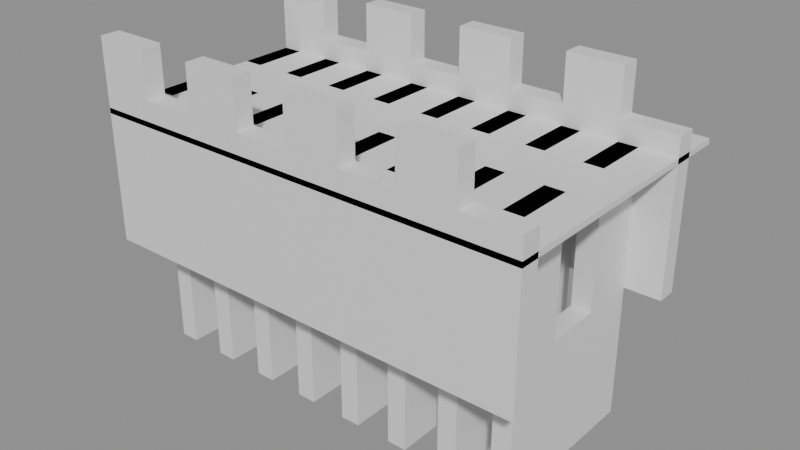 # Source: building_by_walls.blend  (saved by Blender 5.0.119; exported with 4.5.12 LTS)
import bpy
from mathutils import Matrix  # noqa: F401  (used for matrix-valued properties, if any)

bpy.ops.wm.read_factory_settings(use_empty=True)
scene = bpy.context.scene
scene.name = 'Scene'

# ---- collections
col_01_paredes_externas = bpy.data.collections.new('01_Paredes_Externas'); scene.collection.children.link(col_01_paredes_externas)
col_02_paredes_internas = bpy.data.collections.new('02_Paredes_Internas'); scene.collection.children.link(col_02_paredes_internas)
col_03_pisos_escadas = bpy.data.collections.new('03_Pisos_Escadas'); scene.collection.children.link(col_03_pisos_escadas)

# ---- materials (node trees are filled in below, after node groups)
mat_mat_parede_externa = bpy.data.materials.new('Mat_Parede_Externa')
mat_mat_parede_interna = bpy.data.materials.new('Mat_Parede_Interna')
mat_mat_pisos = bpy.data.materials.new('Mat_Pisos')

# ---- material node trees
mat_mat_parede_externa.use_nodes = True; mat_mat_parede_externa.node_tree.nodes.clear()
_N = mat_mat_parede_externa.node_tree.nodes; _L = mat_mat_parede_externa.node_tree.links
n0 = _N.new('ShaderNodeBsdfPrincipled'); n0.name = 'BSDF - Pré-fundamentado'; n0.location = (-200, 100)
n1 = _N.new('ShaderNodeOutputMaterial'); n1.name = 'Saída de material'; n1.location = (200, 100)
_L.new(n0.outputs[0], n1.inputs[0])
n1.is_active_output = True
mat_mat_parede_interna.use_nodes = True; mat_mat_parede_interna.node_tree.nodes.clear()
_N = mat_mat_parede_interna.node_tree.nodes; _L = mat_mat_parede_interna.node_tree.links
n0 = _N.new('ShaderNodeBsdfPrincipled'); n0.name = 'BSDF - Pré-fundamentado'; n0.location = (-200, 100)
n1 = _N.new('ShaderNodeOutputMaterial'); n1.name = 'Saída de material'; n1.location = (200, 100)
_L.new(n0.outputs[0], n1.inputs[0])
n1.is_active_output = True
mat_mat_pisos.use_nodes = True; mat_mat_pisos.node_tree.nodes.clear()
_N = mat_mat_pisos.node_tree.nodes; _L = mat_mat_pisos.node_tree.links
n0 = _N.new('ShaderNodeBsdfPrincipled'); n0.name = 'BSDF - Pré-fundamentado'; n0.location = (-200, 100)
n1 = _N.new('ShaderNodeOutputMaterial'); n1.name = 'Saída de material'; n1.location = (200, 100)
_L.new(n0.outputs[0], n1.inputs[0])
n1.is_active_output = True

# ---- meshes
me_parede_externa_norte = bpy.data.meshes.new('Parede_Externa_Norte')
me_parede_externa_norte.from_pydata([(-4.0, -2.5, 4.8), (-3.0, -2.5, 4.8), (-3.0, -2.15, 4.8), (-4.0, -2.15, 4.8), (-4.0, -2.5, 6.0), (-3.0, -2.5, 6.0), (-3.0, -2.15, 6.0), (-4.0, -2.15, 6.0), (-4.0, -2.5, 2.4), (-3.0, -2.5, 2.4), (-3.0, -2.15, 2.4), (-4.0, -2.15, 2.4), (-2.0, -2.5, 4.8), (-2.0, -2.15, 4.8), (-3.0, -2.5, 5.16), (-2.0, -2.5, 5.16), (-2.0, -2.15, 5.16), (-3.0, -2.15, 5.16), (-2.0, -2.5, 2.4), (-2.0, -2.15, 2.4), (-1.0, -2.5, 4.8), (-1.0, -2.15, 4.8), (-2.0, -2.5, 6.0), (-1.0, -2.5, 6.0), (-1.0, -2.15, 6.0), (-2.0, -2.15, 6.0), (-1.0, -2.5, 2.4), (-1.0, -2.15, 2.4), (0.0, -2.5, 4.8), (0.0, -2.15, 4.8), (-1.0, -2.5, 5.16), (0.0, -2.5, 5.16), (0.0, -2.15, 5.16), (-1.0, -2.15, 5.16), (0.0, -2.5, 2.4), (0.0, -2.15, 2.4), (1.0, -2.5, 4.8), (1.0, -2.15, 4.8), (0.0, -2.5, 6.0), (1.0, -2.5, 6.0), (1.0, -2.15, 6.0), (0.0, -2.15, 6.0), (1.0, -2.5, 2.4), (1.0, -2.15, 2.4), (2.0, -2.5, 4.8), (2.0, -2.15, 4.8), (1.0, -2.5, 5.16), (2.0, -2.5, 5.16), (2.0, -2.15, 5.16), (1.0, -2.15, 5.16), (2.0, -2.5, 2.4), (2.0, -2.15, 2.4), (3.0, -2.5, 4.8), (3.0, -2.15, 4.8), (2.0, -2.5, 6.0), (3.0, -2.5, 6.0), (3.0, -2.15, 6.0), (2.0, -2.15, 6.0), (3.0, -2.5, 2.4), (3.0, -2.15, 2.4), (4.0, -2.5, 4.8), (4.0, -2.15, 4.8), (3.0, -2.5, 5.16), (4.0, -2.5, 5.16), (4.0, -2.15, 5.16), (3.0, -2.15, 5.16), (4.0, -2.5, 2.4), (4.0, -2.15, 2.4)], [], [(0, 1, 2, 3), (4, 7, 6, 5), (0, 4, 5, 1), (2, 6, 7, 3), (0, 3, 7, 4), (1, 5, 6, 2), (8, 9, 10, 11), (8, 0, 1, 9), (10, 2, 3, 11), (8, 11, 3, 0), (9, 1, 2, 10), (1, 12, 13, 2), (14, 17, 16, 15), (1, 14, 15, 12), (13, 16, 17, 2), (1, 2, 17, 14), (12, 15, 16, 13), (9, 18, 19, 10), (9, 1, 12, 18), (19, 13, 2, 10), (18, 12, 13, 19), (12, 20, 21, 13), (22, 25, 24, 23), (12, 22, 23, 20), (21, 24, 25, 13), (12, 13, 25, 22), (20, 23, 24, 21), (18, 26, 27, 19), (18, 12, 20, 26), (27, 21, 13, 19), (26, 20, 21, 27), (20, 28, 29, 21), (30, 33, 32, 31), (20, 30, 31, 28), (29, 32, 33, 21), (20, 21, 33, 30), (28, 31, 32, 29), (26, 34, 35, 27), (26, 20, 28, 34), (35, 29, 21, 27), (34, 28, 29, 35), (28, 36, 37, 29), (38, 41, 40, 39), (28, 38, 39, 36), (37, 40, 41, 29), (28, 29, 41, 38), (36, 39, 40, 37), (34, 42, 43, 35), (34, 28, 36, 42), (43, 37, 29, 35), (42, 36, 37, 43), (36, 44, 45, 37), (46, 49, 48, 47), (36, 46, 47, 44), (45, 48, 49, 37), (36, 37, 49, 46), (44, 47, 48, 45), (42, 50, 51, 43), (42, 36, 44, 50), (51, 45, 37, 43), (50, 44, 45, 51), (44, 52, 53, 45), (54, 57, 56, 55), (44, 54, 55, 52), (53, 56, 57, 45), (44, 45, 57, 54), (52, 55, 56, 53), (50, 58, 59, 51), (50, 44, 52, 58), (59, 53, 45, 51), (58, 52, 53, 59), (52, 60, 61, 53), (62, 65, 64, 63), (52, 62, 63, 60), (61, 64, 65, 53), (52, 53, 65, 62), (60, 63, 64, 61), (58, 66, 67, 59), (58, 52, 60, 66), (67, 61, 53, 59), (66, 60, 61, 67)])
me_parede_externa_norte.materials.append(mat_mat_parede_externa)
me_parede_externa_norte.update()
me_parede_externa_sul = bpy.data.meshes.new('Parede_Externa_Sul')
me_parede_externa_sul.from_pydata([(-4.0, 1.5, 4.8), (-3.0, 1.5, 4.8), (-3.0, 1.85, 4.8), (-4.0, 1.85, 4.8), (-4.0, 1.5, 6.0), (-3.0, 1.5, 6.0), (-3.0, 1.85, 6.0), (-4.0, 1.85, 6.0), (-4.0, 1.5, 2.4), (-3.0, 1.5, 2.4), (-3.0, 1.85, 2.4), (-4.0, 1.85, 2.4), (-2.0, 1.5, 4.8), (-2.0, 1.85, 4.8), (-3.0, 1.5, 5.16), (-2.0, 1.5, 5.16), (-2.0, 1.85, 5.16), (-3.0, 1.85, 5.16), (-2.0, 1.5, 2.4), (-2.0, 1.85, 2.4), (-1.0, 1.5, 4.8), (-1.0, 1.85, 4.8), (-2.0, 1.5, 6.0), (-1.0, 1.5, 6.0), (-1.0, 1.85, 6.0), (-2.0, 1.85, 6.0), (-1.0, 1.5, 2.4), (-1.0, 1.85, 2.4), (0.0, 1.5, 4.8), (0.0, 1.85, 4.8), (-1.0, 1.5, 5.16), (0.0, 1.5, 5.16), (0.0, 1.85, 5.16), (-1.0, 1.85, 5.16), (0.0, 1.5, 2.4), (0.0, 1.85, 2.4), (1.0, 1.5, 4.8), (1.0, 1.85, 4.8), (0.0, 1.5, 6.0), (1.0, 1.5, 6.0), (1.0, 1.85, 6.0), (0.0, 1.85, 6.0), (1.0, 1.5, 2.4), (1.0, 1.85, 2.4), (2.0, 1.5, 4.8), (2.0, 1.85, 4.8), (1.0, 1.5, 5.16), (2.0, 1.5, 5.16), (2.0, 1.85, 5.16), (1.0, 1.85, 5.16), (2.0, 1.5, 2.4), (2.0, 1.85, 2.4), (3.0, 1.5, 4.8), (3.0, 1.85, 4.8), (2.0, 1.5, 6.0), (3.0, 1.5, 6.0), (3.0, 1.85, 6.0), (2.0, 1.85, 6.0), (3.0, 1.5, 2.4), (3.0, 1.85, 2.4), (4.0, 1.5, 4.8), (4.0, 1.85, 4.8), (3.0, 1.5, 5.16), (4.0, 1.5, 5.16), (4.0, 1.85, 5.16), (3.0, 1.85, 5.16), (4.0, 1.5, 2.4), (4.0, 1.85, 2.4)], [], [(0, 1, 2, 3), (4, 7, 6, 5), (0, 4, 5, 1), (2, 6, 7, 3), (0, 3, 7, 4), (1, 5, 6, 2), (8, 9, 10, 11), (8, 0, 1, 9), (10, 2, 3, 11), (8, 11, 3, 0), (9, 1, 2, 10), (1, 12, 13, 2), (14, 17, 16, 15), (1, 14, 15, 12), (13, 16, 17, 2), (1, 2, 17, 14), (12, 15, 16, 13), (9, 18, 19, 10), (9, 1, 12, 18), (19, 13, 2, 10), (18, 12, 13, 19), (12, 20, 21, 13), (22, 25, 24, 23), (12, 22, 23, 20), (21, 24, 25, 13), (12, 13, 25, 22), (20, 23, 24, 21), (18, 26, 27, 19), (18, 12, 20, 26), (27, 21, 13, 19), (26, 20, 21, 27), (20, 28, 29, 21), (30, 33, 32, 31), (20, 30, 31, 28), (29, 32, 33, 21), (20, 21, 33, 30), (28, 31, 32, 29), (26, 34, 35, 27), (26, 20, 28, 34), (35, 29, 21, 27), (34, 28, 29, 35), (28, 36, 37, 29), (38, 41, 40, 39), (28, 38, 39, 36), (37, 40, 41, 29), (28, 29, 41, 38), (36, 39, 40, 37), (34, 42, 43, 35), (34, 28, 36, 42), (43, 37, 29, 35), (42, 36, 37, 43), (36, 44, 45, 37), (46, 49, 48, 47), (36, 46, 47, 44), (45, 48, 49, 37), (36, 37, 49, 46), (44, 47, 48, 45), (42, 50, 51, 43), (42, 36, 44, 50), (51, 45, 37, 43), (50, 44, 45, 51), (44, 52, 53, 45), (54, 57, 56, 55), (44, 54, 55, 52), (53, 56, 57, 45), (44, 45, 57, 54), (52, 55, 56, 53), (50, 58, 59, 51), (50, 44, 52, 58), (59, 53, 45, 51), (58, 52, 53, 59), (52, 60, 61, 53), (62, 65, 64, 63), (52, 62, 63, 60), (61, 64, 65, 53), (52, 53, 65, 62), (60, 63, 64, 61), (58, 66, 67, 59), (58, 52, 60, 66), (67, 61, 53, 59), (66, 60, 61, 67)])
me_parede_externa_sul.materials.append(mat_mat_parede_externa)
me_parede_externa_sul.update()
me_parede_externa_leste = bpy.data.meshes.new('Parede_Externa_Leste')
me_parede_externa_leste.from_pydata([(3.0, -0.5, 0.0), (3.35, -0.5, 0.0), (3.35, 0.5, 0.0), (3.0, 0.5, 0.0), (3.0, -0.5, 2.4), (3.35, -0.5, 2.4), (3.35, 0.5, 2.4), (3.0, 0.5, 2.4), (3.0, -1.5, 2.4), (3.35, -1.5, 2.4), (3.0, -1.5, 4.8), (3.35, -1.5, 4.8), (3.35, -0.5, 4.8), (3.0, -0.5, 4.8), (3.0, -1.5, 0.0), (3.35, -1.5, 0.0), (3.35, 1.5, 2.4), (3.0, 1.5, 2.4), (3.0, 0.5, 4.8), (3.35, 0.5, 4.8), (3.35, 1.5, 4.8), (3.0, 1.5, 4.8), (3.35, 1.5, 0.0), (3.0, 1.5, 0.0)], [], [(0, 1, 2, 3), (4, 7, 6, 5), (0, 4, 5, 1), (2, 6, 7, 3), (0, 3, 7, 4), (1, 5, 6, 2), (8, 9, 5, 4), (10, 13, 12, 11), (8, 10, 11, 9), (5, 12, 13, 4), (8, 4, 13, 10), (9, 11, 12, 5), (14, 15, 1, 0), (14, 8, 9, 15), (14, 0, 4, 8), (15, 9, 5, 1), (7, 6, 16, 17), (18, 21, 20, 19), (7, 18, 19, 6), (16, 20, 21, 17), (7, 17, 21, 18), (6, 19, 20, 16), (3, 2, 22, 23), (22, 16, 17, 23), (3, 23, 17, 7), (2, 6, 16, 22)])
me_parede_externa_leste.materials.append(mat_mat_parede_externa)
me_parede_externa_leste.update()
me_parede_externa_oeste = bpy.data.meshes.new('Parede_Externa_Oeste')
me_parede_externa_oeste.from_pydata([(-4.0, -0.5, 0.0), (-3.65, -0.5, 0.0), (-3.65, 0.5, 0.0), (-4.0, 0.5, 0.0), (-4.0, -0.5, 2.4), (-3.65, -0.5, 2.4), (-3.65, 0.5, 2.4), (-4.0, 0.5, 2.4), (-4.0, -1.5, 2.4), (-3.65, -1.5, 2.4), (-4.0, -1.5, 4.8), (-3.65, -1.5, 4.8), (-3.65, -0.5, 4.8), (-4.0, -0.5, 4.8), (-4.0, -1.5, 0.0), (-3.65, -1.5, 0.0), (-3.65, 1.5, 2.4), (-4.0, 1.5, 2.4), (-4.0, 0.5, 4.8), (-3.65, 0.5, 4.8), (-3.65, 1.5, 4.8), (-4.0, 1.5, 4.8), (-3.65, 1.5, 0.0), (-4.0, 1.5, 0.0)], [], [(0, 1, 2, 3), (4, 7, 6, 5), (0, 4, 5, 1), (2, 6, 7, 3), (0, 3, 7, 4), (1, 5, 6, 2), (8, 9, 5, 4), (10, 13, 12, 11), (8, 10, 11, 9), (5, 12, 13, 4), (8, 4, 13, 10), (9, 11, 12, 5), (14, 15, 1, 0), (14, 8, 9, 15), (14, 0, 4, 8), (15, 9, 5, 1), (7, 6, 16, 17), (18, 21, 20, 19), (7, 18, 19, 6), (16, 20, 21, 17), (7, 17, 21, 18), (6, 19, 20, 16), (3, 2, 22, 23), (22, 16, 17, 23), (3, 23, 17, 7), (2, 6, 16, 22)])
me_parede_externa_oeste.materials.append(mat_mat_parede_externa)
me_parede_externa_oeste.update()
me_paredes_internas_divisorias = bpy.data.meshes.new('Paredes_Internas_Divisorias')
me_paredes_internas_divisorias.from_pydata([(-3.0, -1.5, 2.4), (-2.65, -1.5, 2.4), (-2.65, -0.5, 2.4), (-3.0, -0.5, 2.4), (-3.0, -1.5, 4.8), (-2.65, -1.5, 4.8), (-2.65, -0.5, 4.8), (-3.0, -0.5, 4.8), (-3.0, -1.5, 0.0), (-2.65, -1.5, 0.0), (-2.65, -0.5, 0.0), (-3.0, -0.5, 0.0), (-2.0, -1.5, 2.4), (-1.65, -1.5, 2.4), (-1.65, -0.5, 2.4), (-2.0, -0.5, 2.4), (-2.0, -1.5, 4.8), (-1.65, -1.5, 4.8), (-1.65, -0.5, 4.8), (-2.0, -0.5, 4.8), (-2.0, -1.5, 0.0), (-1.65, -1.5, 0.0), (-1.65, -0.5, 0.0), (-2.0, -0.5, 0.0), (-1.0, -1.5, 2.4), (-0.65, -1.5, 2.4), (-0.65, -0.5, 2.4), (-1.0, -0.5, 2.4), (-1.0, -1.5, 4.8), (-0.65, -1.5, 4.8), (-0.65, -0.5, 4.8), (-1.0, -0.5, 4.8), (-1.0, -1.5, 0.0), (-0.65, -1.5, 0.0), (-0.65, -0.5, 0.0), (-1.0, -0.5, 0.0), (0.0, -1.5, 2.4), (0.35, -1.5, 2.4), (0.35, -0.5, 2.4), (0.0, -0.5, 2.4), (0.0, -1.5, 4.8), (0.35, -1.5, 4.8), (0.35, -0.5, 4.8), (0.0, -0.5, 4.8), (0.0, -1.5, 0.0), (0.35, -1.5, 0.0), (0.35, -0.5, 0.0), (0.0, -0.5, 0.0), (1.0, -1.5, 2.4), (1.35, -1.5, 2.4), (1.35, -0.5, 2.4), (1.0, -0.5, 2.4), (1.0, -1.5, 4.8), (1.35, -1.5, 4.8), (1.35, -0.5, 4.8), (1.0, -0.5, 4.8), (1.0, -1.5, 0.0), (1.35, -1.5, 0.0), (1.35, -0.5, 0.0), (1.0, -0.5, 0.0), (2.0, -1.5, 2.4), (2.35, -1.5, 2.4), (2.35, -0.5, 2.4), (2.0, -0.5, 2.4), (2.0, -1.5, 4.8), (2.35, -1.5, 4.8), (2.35, -0.5, 4.8), (2.0, -0.5, 4.8), (2.0, -1.5, 0.0), (2.35, -1.5, 0.0), (2.35, -0.5, 0.0), (2.0, -0.5, 0.0), (-3.0, 0.5, 2.4), (-2.65, 0.5, 2.4), (-2.65, 1.5, 2.4), (-3.0, 1.5, 2.4), (-3.0, 0.5, 4.8), (-2.65, 0.5, 4.8), (-2.65, 1.5, 4.8), (-3.0, 1.5, 4.8), (-3.0, 0.5, 0.0), (-2.65, 0.5, 0.0), (-2.65, 1.5, 0.0), (-3.0, 1.5, 0.0), (-2.0, 0.5, 2.4), (-1.65, 0.5, 2.4), (-1.65, 1.5, 2.4), (-2.0, 1.5, 2.4), (-2.0, 0.5, 4.8), (-1.65, 0.5, 4.8), (-1.65, 1.5, 4.8), (-2.0, 1.5, 4.8), (-2.0, 0.5, 0.0), (-1.65, 0.5, 0.0), (-1.65, 1.5, 0.0), (-2.0, 1.5, 0.0), (-1.0, 0.5, 2.4), (-0.65, 0.5, 2.4), (-0.65, 1.5, 2.4), (-1.0, 1.5, 2.4), (-1.0, 0.5, 4.8), (-0.65, 0.5, 4.8), (-0.65, 1.5, 4.8), (-1.0, 1.5, 4.8), (-1.0, 0.5, 0.0), (-0.65, 0.5, 0.0), (-0.65, 1.5, 0.0), (-1.0, 1.5, 0.0), (0.0, 0.5, 2.4), (0.35, 0.5, 2.4), (0.35, 1.5, 2.4), (0.0, 1.5, 2.4), (0.0, 0.5, 4.8), (0.35, 0.5, 4.8), (0.35, 1.5, 4.8), (0.0, 1.5, 4.8), (0.0, 0.5, 0.0), (0.35, 0.5, 0.0), (0.35, 1.5, 0.0), (0.0, 1.5, 0.0), (1.0, 0.5, 2.4), (1.35, 0.5, 2.4), (1.35, 1.5, 2.4), (1.0, 1.5, 2.4), (1.0, 0.5, 4.8), (1.35, 0.5, 4.8), (1.35, 1.5, 4.8), (1.0, 1.5, 4.8), (1.0, 0.5, 0.0), (1.35, 0.5, 0.0), (1.35, 1.5, 0.0), (1.0, 1.5, 0.0), (2.0, 0.5, 2.4), (2.35, 0.5, 2.4), (2.35, 1.5, 2.4), (2.0, 1.5, 2.4), (2.0, 0.5, 4.8), (2.35, 0.5, 4.8), (2.35, 1.5, 4.8), (2.0, 1.5, 4.8), (2.0, 0.5, 0.0), (2.35, 0.5, 0.0), (2.35, 1.5, 0.0), (2.0, 1.5, 0.0)], [], [(0, 1, 2, 3), (4, 7, 6, 5), (0, 4, 5, 1), (2, 6, 7, 3), (0, 3, 7, 4), (1, 5, 6, 2), (8, 9, 10, 11), (8, 0, 1, 9), (10, 2, 3, 11), (8, 11, 3, 0), (9, 1, 2, 10), (12, 13, 14, 15), (16, 19, 18, 17), (12, 16, 17, 13), (14, 18, 19, 15), (12, 15, 19, 16), (13, 17, 18, 14), (20, 21, 22, 23), (20, 12, 13, 21), (22, 14, 15, 23), (20, 23, 15, 12), (21, 13, 14, 22), (24, 25, 26, 27), (28, 31, 30, 29), (24, 28, 29, 25), (26, 30, 31, 27), (24, 27, 31, 28), (25, 29, 30, 26), (32, 33, 34, 35), (32, 24, 25, 33), (34, 26, 27, 35), (32, 35, 27, 24), (33, 25, 26, 34), (36, 37, 38, 39), (40, 43, 42, 41), (36, 40, 41, 37), (38, 42, 43, 39), (36, 39, 43, 40), (37, 41, 42, 38), (44, 45, 46, 47), (44, 36, 37, 45), (46, 38, 39, 47), (44, 47, 39, 36), (45, 37, 38, 46), (48, 49, 50, 51), (52, 55, 54, 53), (48, 52, 53, 49), (50, 54, 55, 51), (48, 51, 55, 52), (49, 53, 54, 50), (56, 57, 58, 59), (56, 48, 49, 57), (58, 50, 51, 59), (56, 59, 51, 48), (57, 49, 50, 58), (60, 61, 62, 63), (64, 67, 66, 65), (60, 64, 65, 61), (62, 66, 67, 63), (60, 63, 67, 64), (61, 65, 66, 62), (68, 69, 70, 71), (68, 60, 61, 69), (70, 62, 63, 71), (68, 71, 63, 60), (69, 61, 62, 70), (72, 73, 74, 75), (76, 79, 78, 77), (72, 76, 77, 73), (74, 78, 79, 75), (72, 75, 79, 76), (73, 77, 78, 74), (80, 81, 82, 83), (80, 72, 73, 81), (82, 74, 75, 83), (80, 83, 75, 72), (81, 73, 74, 82), (84, 85, 86, 87), (88, 91, 90, 89), (84, 88, 89, 85), (86, 90, 91, 87), (84, 87, 91, 88), (85, 89, 90, 86), (92, 93, 94, 95), (92, 84, 85, 93), (94, 86, 87, 95), (92, 95, 87, 84), (93, 85, 86, 94), (96, 97, 98, 99), (100, 103, 102, 101), (96, 100, 101, 97), (98, 102, 103, 99), (96, 99, 103, 100), (97, 101, 102, 98), (104, 105, 106, 107), (104, 96, 97, 105), (106, 98, 99, 107), (104, 107, 99, 96), (105, 97, 98, 106), (108, 109, 110, 111), (112, 115, 114, 113), (108, 112, 113, 109), (110, 114, 115, 111), (108, 111, 115, 112), (109, 113, 114, 110), (116, 117, 118, 119), (116, 108, 109, 117), (118, 110, 111, 119), (116, 119, 111, 108), (117, 109, 110, 118), (120, 121, 122, 123), (124, 127, 126, 125), (120, 124, 125, 121), (122, 126, 127, 123), (120, 123, 127, 124), (121, 125, 126, 122), (128, 129, 130, 131), (128, 120, 121, 129), (130, 122, 123, 131), (128, 131, 123, 120), (129, 121, 122, 130), (132, 133, 134, 135), (136, 139, 138, 137), (132, 136, 137, 133), (134, 138, 139, 135), (132, 135, 139, 136), (133, 137, 138, 134), (140, 141, 142, 143), (140, 132, 133, 141), (142, 134, 135, 143), (140, 143, 135, 132), (141, 133, 134, 142)])
me_paredes_internas_divisorias.materials.append(mat_mat_parede_interna)
me_paredes_internas_divisorias.update()
me_pisos_lajes = bpy.data.meshes.new('Pisos_Lajes')
me_pisos_lajes.from_pydata([(-4.0, -2.5, 4.7), (-3.0, -2.5, 4.7), (-3.0, -1.5, 4.7), (-4.0, -1.5, 4.7), (-4.0, -2.5, 4.8), (-3.0, -2.5, 4.8), (-3.0, -1.5, 4.8), (-4.0, -1.5, 4.8), (-2.0, -2.5, 4.7), (-2.0, -1.5, 4.7), (-2.0, -2.5, 4.8), (-2.0, -1.5, 4.8), (-1.0, -2.5, 4.7), (-1.0, -1.5, 4.7), (-1.0, -2.5, 4.8), (-1.0, -1.5, 4.8), (0.0, -2.5, 4.7), (0.0, -1.5, 4.7), (0.0, -2.5, 4.8), (0.0, -1.5, 4.8), (1.0, -2.5, 4.7), (1.0, -1.5, 4.7), (1.0, -2.5, 4.8), (1.0, -1.5, 4.8), (2.0, -2.5, 4.7), (2.0, -1.5, 4.7), (2.0, -2.5, 4.8), (2.0, -1.5, 4.8), (3.0, -2.5, 4.7), (3.0, -1.5, 4.7), (3.0, -2.5, 4.8), (3.0, -1.5, 4.8), (4.0, -2.5, 4.7), (4.0, -1.5, 4.7), (4.0, -2.5, 4.8), (4.0, -1.5, 4.8), (-3.0, -0.5, 4.7), (-4.0, -0.5, 4.7), (-3.0, -0.5, 4.8), (-4.0, -0.5, 4.8), (-2.0, -0.5, 4.7), (-2.0, -0.5, 4.8), (-1.0, -0.5, 4.7), (-1.0, -0.5, 4.8), (0.0, -0.5, 4.7), (0.0, -0.5, 4.8), (1.0, -0.5, 4.7), (1.0, -0.5, 4.8), (2.0, -0.5, 4.7), (2.0, -0.5, 4.8), (3.0, -0.5, 4.7), (3.0, -0.5, 4.8), (4.0, -0.5, 4.7), (4.0, -0.5, 4.8), (-3.0, 0.5, 4.7), (-4.0, 0.5, 4.7), (-3.0, 0.5, 4.8), (-4.0, 0.5, 4.8), (-2.0, 0.5, 4.7), (-2.0, 0.5, 4.8), (-1.0, 0.5, 4.7), (-1.0, 0.5, 4.8), (0.0, 0.5, 4.7), (0.0, 0.5, 4.8), (1.0, 0.5, 4.7), (1.0, 0.5, 4.8), (2.0, 0.5, 4.7), (2.0, 0.5, 4.8), (3.0, 0.5, 4.7), (3.0, 0.5, 4.8), (4.0, 0.5, 4.7), (4.0, 0.5, 4.8), (-3.0, 1.5, 4.7), (-4.0, 1.5, 4.7), (-3.0, 1.5, 4.8), (-4.0, 1.5, 4.8), (-2.0, 1.5, 4.7), (-2.0, 1.5, 4.8), (-1.0, 1.5, 4.7), (-1.0, 1.5, 4.8), (0.0, 1.5, 4.7), (0.0, 1.5, 4.8), (1.0, 1.5, 4.7), (1.0, 1.5, 4.8), (2.0, 1.5, 4.7), (2.0, 1.5, 4.8), (3.0, 1.5, 4.7), (3.0, 1.5, 4.8), (4.0, 1.5, 4.7), (4.0, 1.5, 4.8), (-3.0, 2.5, 4.7), (-4.0, 2.5, 4.7), (-3.0, 2.5, 4.8), (-4.0, 2.5, 4.8), (-2.0, 2.5, 4.7), (-2.0, 2.5, 4.8), (-1.0, 2.5, 4.7), (-1.0, 2.5, 4.8), (0.0, 2.5, 4.7), (0.0, 2.5, 4.8), (1.0, 2.5, 4.7), (1.0, 2.5, 4.8), (2.0, 2.5, 4.7), (2.0, 2.5, 4.8), (3.0, 2.5, 4.7), (3.0, 2.5, 4.8), (4.0, 2.5, 4.7), (4.0, 2.5, 4.8)], [], [(0, 1, 2, 3), (4, 7, 6, 5), (0, 4, 5, 1), (2, 6, 7, 3), (0, 3, 7, 4), (1, 5, 6, 2), (1, 8, 9, 2), (5, 6, 11, 10), (1, 5, 10, 8), (9, 11, 6, 2), (8, 10, 11, 9), (8, 12, 13, 9), (10, 11, 15, 14), (8, 10, 14, 12), (13, 15, 11, 9), (12, 14, 15, 13), (12, 16, 17, 13), (14, 15, 19, 18), (12, 14, 18, 16), (17, 19, 15, 13), (16, 18, 19, 17), (16, 20, 21, 17), (18, 19, 23, 22), (16, 18, 22, 20), (21, 23, 19, 17), (20, 22, 23, 21), (20, 24, 25, 21), (22, 23, 27, 26), (20, 22, 26, 24), (25, 27, 23, 21), (24, 26, 27, 25), (24, 28, 29, 25), (26, 27, 31, 30), (24, 26, 30, 28), (29, 31, 27, 25), (28, 30, 31, 29), (28, 32, 33, 29), (30, 31, 35, 34), (28, 30, 34, 32), (33, 35, 31, 29), (32, 34, 35, 33), (3, 2, 36, 37), (7, 39, 38, 6), (36, 38, 39, 37), (3, 37, 39, 7), (2, 6, 38, 36), (2, 9, 40, 36), (6, 38, 41, 11), (40, 41, 38, 36), (9, 11, 41, 40), (9, 13, 42, 40), (11, 41, 43, 15), (42, 43, 41, 40), (13, 15, 43, 42), (13, 17, 44, 42), (15, 43, 45, 19), (44, 45, 43, 42), (17, 19, 45, 44), (17, 21, 46, 44), (19, 45, 47, 23), (46, 47, 45, 44), (21, 23, 47, 46), (21, 25, 48, 46), (23, 47, 49, 27), (48, 49, 47, 46), (25, 27, 49, 48), (25, 29, 50, 48), (27, 49, 51, 31), (50, 51, 49, 48), (29, 31, 51, 50), (29, 33, 52, 50), (31, 51, 53, 35), (52, 53, 51, 50), (33, 35, 53, 52), (37, 36, 54, 55), (39, 57, 56, 38), (54, 56, 57, 55), (37, 55, 57, 39), (36, 38, 56, 54), (36, 40, 58, 54), (38, 56, 59, 41), (58, 59, 56, 54), (40, 41, 59, 58), (40, 42, 60, 58), (41, 59, 61, 43), (60, 61, 59, 58), (42, 43, 61, 60), (42, 44, 62, 60), (43, 61, 63, 45), (62, 63, 61, 60), (44, 45, 63, 62), (44, 46, 64, 62), (45, 63, 65, 47), (64, 65, 63, 62), (46, 47, 65, 64), (46, 48, 66, 64), (47, 65, 67, 49), (66, 67, 65, 64), (48, 49, 67, 66), (48, 50, 68, 66), (49, 67, 69, 51), (68, 69, 67, 66), (50, 51, 69, 68), (50, 52, 70, 68), (51, 69, 71, 53), (70, 71, 69, 68), (52, 53, 71, 70), (55, 54, 72, 73), (57, 75, 74, 56), (72, 74, 75, 73), (55, 73, 75, 57), (54, 56, 74, 72), (54, 58, 76, 72), (56, 74, 77, 59), (76, 77, 74, 72), (58, 59, 77, 76), (58, 60, 78, 76), (59, 77, 79, 61), (78, 79, 77, 76), (60, 61, 79, 78), (60, 62, 80, 78), (61, 79, 81, 63), (80, 81, 79, 78), (62, 63, 81, 80), (62, 64, 82, 80), (63, 81, 83, 65), (82, 83, 81, 80), (64, 65, 83, 82), (64, 66, 84, 82), (65, 83, 85, 67), (84, 85, 83, 82), (66, 67, 85, 84), (66, 68, 86, 84), (67, 85, 87, 69), (86, 87, 85, 84), (68, 69, 87, 86), (68, 70, 88, 86), (69, 87, 89, 71), (88, 89, 87, 86), (70, 71, 89, 88), (73, 72, 90, 91), (75, 93, 92, 74), (90, 92, 93, 91), (73, 91, 93, 75), (72, 74, 92, 90), (72, 76, 94, 90), (74, 92, 95, 77), (94, 95, 92, 90), (76, 77, 95, 94), (76, 78, 96, 94), (77, 95, 97, 79), (96, 97, 95, 94), (78, 79, 97, 96), (78, 80, 98, 96), (79, 97, 99, 81), (98, 99, 97, 96), (80, 81, 99, 98), (80, 82, 100, 98), (81, 99, 101, 83), (100, 101, 99, 98), (82, 83, 101, 100), (82, 84, 102, 100), (83, 101, 103, 85), (102, 103, 101, 100), (84, 85, 103, 102), (84, 86, 104, 102), (85, 103, 105, 87), (104, 105, 103, 102), (86, 87, 105, 104), (86, 88, 106, 104), (87, 105, 107, 89), (106, 107, 105, 104), (88, 89, 107, 106)])
me_pisos_lajes.materials.append(mat_mat_pisos)
me_pisos_lajes.update()

# ---- objects
ob_parede_externa_norte = bpy.data.objects.new('Parede_Externa_Norte', me_parede_externa_norte)
ob_parede_externa_sul = bpy.data.objects.new('Parede_Externa_Sul', me_parede_externa_sul)
ob_parede_externa_leste = bpy.data.objects.new('Parede_Externa_Leste', me_parede_externa_leste)
ob_parede_externa_oeste = bpy.data.objects.new('Parede_Externa_Oeste', me_parede_externa_oeste)
ob_paredes_internas_divisorias = bpy.data.objects.new('Paredes_Internas_Divisorias', me_paredes_internas_divisorias)
ob_pisos_lajes = bpy.data.objects.new('Pisos_Lajes', me_pisos_lajes)

# ---- transforms, parenting, visibility, modifiers, constraints
ob_parede_externa_norte.location = (0.0, 0.0, 0.0)
ob_parede_externa_sul.location = (0.0, 0.0, 0.0)
ob_parede_externa_leste.location = (0.0, 0.0, 0.0)
ob_parede_externa_oeste.location = (0.0, 0.0, 0.0)
ob_paredes_internas_divisorias.location = (0.0, 0.0, 0.0)
ob_pisos_lajes.location = (0.0, 0.0, 0.0)

# ---- collection membership
col_01_paredes_externas.objects.link(ob_parede_externa_norte)
col_01_paredes_externas.objects.link(ob_parede_externa_sul)
col_01_paredes_externas.objects.link(ob_parede_externa_leste)
col_01_paredes_externas.objects.link(ob_parede_externa_oeste)
col_02_paredes_internas.objects.link(ob_paredes_internas_divisorias)
col_03_pisos_escadas.objects.link(ob_pisos_lajes)

# ---- scene / render settings (as saved in the file)
scene.frame_start = 1; scene.frame_end = 250; scene.frame_set(1)
scene.render.engine = 'BLENDER_EEVEE_NEXT'
scene.render.bake_bias = 0.0
scene.render.bake_samples = 0
scene.cycles.sampling_pattern = 'TABULATED_SOBOL'
scene.eevee.use_volume_custom_range = False
bpy.context.view_layer.update()

# ---- added for rendering (the .blend has no active camera and no usable light): camera, sun + grey world if the file has none
cam_auto = bpy.data.cameras.new('AutoCamera')
cam_auto.lens = 50.0
cam_auto.sensor_width = 36.0
cam_auto.clip_end = 1000.0
ob_auto_camera = bpy.data.objects.new('AutoCamera', cam_auto)
scene.collection.objects.link(ob_auto_camera)
ob_auto_camera.location = (10.3443, -12.4132, 11.2755)
ob_auto_camera.rotation_euler = (1.09748, -7.21219e-08, 0.694738)
scene.camera = ob_auto_camera
light_auto_sun = bpy.data.lights.new('AutoSun', 'SUN')
light_auto_sun.energy = 3.0
light_auto_sun.angle = 0.0523599
ob_auto_sun = bpy.data.objects.new('AutoSun', light_auto_sun)
scene.collection.objects.link(ob_auto_sun)
ob_auto_sun.rotation_euler = (0.872665, 0.174533, 0.523599)
if scene.world is None:
    world_auto = bpy.data.worlds.new('AutoWorld')
    world_auto.color = (0.3, 0.3, 0.3)
    scene.world = world_auto
bpy.context.view_layer.update()
